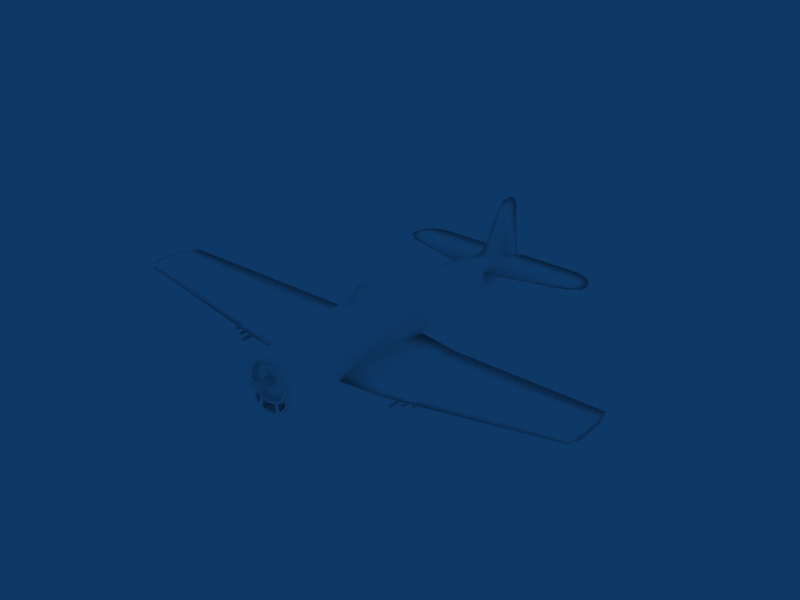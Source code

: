 # Source: F6F_Hellcat.blend  (saved by Blender 2.49.2; exported with 4.5.12 LTS)
import bpy
from mathutils import Matrix  # noqa: F401  (used for matrix-valued properties, if any)

bpy.ops.wm.read_factory_settings(use_empty=True)
scene = bpy.context.scene
scene.name = 'Scene'

# ---- collections
col_collection_1 = bpy.data.collections.new('Collection 1'); scene.collection.children.link(col_collection_1)

# ---- materials (node trees are filled in below, after node groups)
mat_fighter = bpy.data.materials.new('Fighter')
mat_fighter.alpha_threshold = 0.0
mat_fighter.diffuse_color = (1.0, 1.0, 1.0, 1.0)
mat_fighter.roughness = 0.5
mat_fighter.specular_intensity = 1.0
mat_fighter.line_color = (0.0, 0.0, 0.0, 1.0)

# ---- material node trees

# ---- world
world_world = bpy.data.worlds.new('World'); scene.world = world_world
world_world.color = (0.05656, 0.2208, 0.4)
world_world.use_sun_shadow = False
world_world.sun_shadow_jitter_overblur = 0.0
world_world.cycles.sampling_method = 'MANUAL'
world_world.cycles.sample_map_resolution = 256

# ---- meshes
me_fighter = bpy.data.meshes.new('Fighter')
me_fighter.from_pydata([(-57.04, -6.918, -40.71), (-20.67, -7.338, -38.82), (-57.01, 0.005066, -39.07), (-57.41, -5.139, -71.19), (-21.07, -10.88, -70.95), (-57.34, -8.568, -65.29), (-20.98, -14.55, -63.57), (-57.28, -11.37, -60.31), (-20.87, -16.79, -54.77), (-57.19, -13.71, -53.38), (-20.75, -14.6, -45.87), (-57.1, -11.93, -46.36), (-20.81, -15.69, -50.32), (-89.11, -4.629, -43.29), (-131.1, 0.005069, -44.97), (-131.1, -1.315, -46.3), (-57.46, 0.005211, -74.64), (-89.42, 0.005174, -67.83), (-89.32, -5.733, -59.96), (-89.23, -8.82, -52.67), (-89.16, -7.981, -47.35), (-20.64, 0.005068, -37.14), (22.36, 0.005079, -36.87), (0.7537, -14.85, -45.89), (-5.053, -11.47, -72.46), (-5.146, -6.362, -83.01), (-21.16, -6.381, -79.76), (-5.214, 0.005271, -85.89), (12.11, -11.88, -72.46), (11.92, 0.005283, -87.6), (21.87, -7.1, -77.05), (21.93, -12.31, -72.46), (11.99, -4.411, -84.28), (23.15, 0.005253, -79.48), (22.35, -7.997, -39.02), (52.6, -7.628, -39.57), (52.19, -11.75, -72.37), (22.01, -16.47, -65.55), (52.13, -6.772, -76.6), (52.11, 0.005257, -78.3), (52.62, 0.005091, -37.59), (75.55, 0.005104, -39.4), (52.51, -14.4, -46.9), (75.55, -13.4, -47.6), (52.4, -17.17, -55.68), (75.55, -15.98, -55.76), (52.27, -15.71, -65.63), (75.55, -14.62, -65.02), (75.55, -10.93, -71.29), (75.55, -6.3, -75.23), (75.55, 0.005257, -76.8), (75.55, -7.096, -40.58), (80.93, -6.316, -43.29), (80.93, -11.93, -49.13), (80.93, -13.29, -55.79), (80.93, -12.65, -63.74), (80.93, -10.43, -68.68), (80.93, -5.786, -72.34), (80.93, 0.005246, -73.79), (80.93, -10.86, -58.27), (80.93, -10.91, -63.29), (80.93, -8.772, -67.96), (80.93, -4.851, -70.94), (80.93, 0.005239, -72.08), (-89.09, 0.005066, -41.42), (-131.1, -2.11, -48.76), (-134.5, 0.005105, -54.11), (-131.2, -1.086, -51.8), (-132.2, 0.005095, -51.53), (-99.85, -2.532, -63.04), (-89.39, -3.092, -64.92), (-119.3, -2.75, -59.05), (-119.3, -1.411, -89.71), (-100.8, 0.005188, -72.06), (-111.1, 0.005257, -89.71), (-95.1, 0.005175, -68.38), (-114.0, -1.191, -89.71), (-100.6, -4.607, -59.96), (-130.6, 0.005252, -89.71), (-123.0, 0.005275, -94.81), (-127.6, 0.005268, -93.61), (-117.2, 0.005275, -94.47), (80.93, -7.078, -45.92), (80.93, -10.75, -49.74), (80.93, -11.91, -55.38), (80.93, -11.22, -56.08), (80.93, -8.78, -53.93), (80.93, -9.801, -53.12), (80.93, -4.802, -50.73), (80.93, -6.202, -50.22), (80.93, -4.815, -44.29), (80.93, 0.005117, -42.07), (80.93, -3.812, -49.22), (80.93, 0.005143, -48.42), (80.93, 0.005148, -49.72), (72.67, -10.75, -49.74), (70.69, -7.078, -45.92), (66.31, 0.005118, -43.36), (66.31, -4.815, -44.29), (73.95, -12.89, -55.38), (-89.3, -6.67, -58.23), (-100.5, -5.0, -56.51), (-107.1, -56.19, -57.44), (-111.8, -4.031, -56.51), (-111.8, -9.443, -56.51), (-111.8, -3.48, -59.96), (-111.8, -9.443, -59.96), (-111.8, -56.19, -59.61), (-107.1, -56.19, -59.61), (-102.5, -56.19, -58.52), (-119.3, -60.81, -58.52), (-111.8, -63.18, -58.52), (-107.6, -62.26, -58.52), (-111.8, -56.19, -57.44), (-126.8, -9.443, -58.23), (-126.4, -49.7, -58.23), (-123.5, -56.19, -58.52), (-119.3, -2.949, -53.14), (-119.3, -2.784, -58.23), (-21.71, 0.005252, -82.34), (0.6401, -17.45, -54.94), (30.2, -17.69, -56.45), (40.98, -17.15, -54.28), (12.47, -142.3, -64.28), (12.51, -146.0, -63.54), (0.9386, -142.3, -62.38), (30.33, -14.91, -46.18), (46.4, -15.95, -51.14), (41.07, -15.04, -47.72), (3.006, -42.43, -54.95), (-16.46, -41.02, -50.32), (39.61, -42.18, -54.12), (30.2, -42.62, -56.21), (39.69, -40.5, -47.88), (44.4, -41.23, -51.14), (3.119, -40.34, -45.89), (30.33, -40.39, -46.18), (30.21, -142.3, -64.68), (39.29, -52.2, -55.03), (34.11, -142.3, -63.82), (36.39, -142.3, -63.19), (34.17, -142.3, -61.94), (30.33, -142.3, -60.87), (12.58, -142.3, -61.04), (30.25, -146.7, -63.94), (43.65, -50.63, -52.26), (80.93, 0.005122, -43.36), (78.41, -4.802, -50.73), (78.41, -8.78, -53.93), (78.41, -10.86, -58.27), (78.41, -10.91, -63.29), (78.41, -8.772, -67.96), (78.41, -4.851, -70.94), (78.41, 0.005239, -72.08), (78.41, -1.922, -58.97), (78.41, -2.72, -60.9), (78.41, -1.922, -62.82), (92.26, -1.922, -58.97), (93.88, 0.005197, -60.9), (92.26, 0.005186, -58.17), (78.41, 0.005182, -58.17), (92.26, -2.72, -60.9), (92.26, -1.922, -62.82), (92.26, 0.005208, -63.62), (78.41, 0.005147, -49.72), (78.41, 0.005204, -63.62), (41.14, -57.08, -54.25), (41.42, -52.05, -53.72), (43.25, -55.69, -52.86), (40.86, -62.11, -54.78), (42.85, -60.74, -53.46), (45.26, -63.27, -53.77), (45.26, -62.11, -54.78), (45.26, -60.74, -53.46), (50.75, -53.16, -52.56), (50.75, -52.05, -53.72), (50.75, -50.63, -52.26), (47.48, -58.22, -53.16), (47.48, -57.08, -54.25), (47.48, -55.69, -52.86), (38.96, -62.21, -55.93), (42.65, -63.27, -53.77), (43.45, -53.16, -52.56), (43.05, -58.22, -53.16), (-20.67, 7.348, -38.82), (-57.04, 6.928, -40.71), (-57.34, 8.578, -65.29), (-21.07, 10.89, -70.95), (-57.41, 5.15, -71.19), (-57.28, 11.38, -60.31), (-20.98, 14.56, -63.57), (-57.19, 13.72, -53.38), (-20.87, 16.8, -54.77), (-20.81, 15.7, -50.32), (-57.1, 11.94, -46.36), (-20.75, 14.61, -45.87), (-131.1, 1.325, -46.3), (-89.11, 4.639, -43.29), (-89.32, 5.743, -59.96), (-89.23, 8.83, -52.67), (-89.16, 7.991, -47.35), (0.7537, 14.86, -45.89), (-5.053, 11.49, -72.46), (-21.16, 6.391, -79.76), (-5.146, 6.373, -83.01), (12.11, 11.89, -72.46), (21.93, 12.32, -72.46), (21.87, 7.11, -77.05), (11.99, 4.421, -84.28), (52.6, 7.638, -39.57), (22.35, 8.007, -39.02), (22.01, 16.48, -65.55), (52.19, 11.76, -72.37), (52.13, 6.783, -76.6), (75.55, 13.41, -47.6), (52.51, 14.41, -46.9), (75.55, 15.99, -55.76), (52.4, 17.19, -55.68), (75.55, 14.63, -65.02), (52.27, 15.72, -65.63), (75.55, 10.94, -71.29), (75.55, 6.31, -75.23), (80.93, 6.327, -43.29), (75.55, 7.106, -40.58), (80.93, 11.94, -49.13), (80.93, 13.3, -55.79), (80.93, 12.66, -63.74), (80.93, 10.44, -68.68), (80.93, 5.797, -72.34), (80.93, 10.92, -63.29), (80.93, 10.87, -58.27), (80.93, 8.782, -67.96), (80.93, 4.862, -70.94), (-131.1, 2.12, -48.76), (-131.2, 1.096, -51.8), (-89.39, 3.102, -64.92), (-99.85, 2.542, -63.04), (-119.3, 1.421, -89.71), (-119.3, 2.761, -59.05), (-114.0, 1.202, -89.71), (-100.6, 4.617, -59.96), (80.93, 10.76, -49.74), (80.93, 7.089, -45.92), (80.93, 11.92, -55.38), (80.93, 11.23, -56.08), (80.93, 9.812, -53.12), (80.93, 8.79, -53.93), (80.93, 6.212, -50.22), (80.93, 4.812, -50.73), (80.93, 4.826, -44.29), (80.93, 3.822, -49.22), (72.67, 10.76, -49.74), (70.69, 7.089, -45.92), (66.31, 4.826, -44.29), (73.95, 12.9, -55.38), (-89.3, 6.68, -58.23), (-107.1, 56.2, -57.44), (-100.5, 5.011, -56.51), (-111.8, 9.453, -56.51), (-111.8, 4.041, -56.51), (-111.8, 9.453, -59.96), (-111.8, 3.49, -59.96), (-107.1, 56.2, -59.61), (-111.8, 56.2, -59.61), (-102.5, 56.2, -58.52), (-111.8, 63.19, -58.52), (-119.3, 60.82, -58.52), (-107.6, 62.27, -58.52), (-111.8, 56.2, -57.44), (-126.8, 9.453, -58.23), (-126.4, 49.72, -58.23), (-123.5, 56.2, -58.52), (-119.3, 2.959, -53.14), (-119.3, 2.794, -58.23), (30.2, 17.7, -56.45), (0.6401, 17.46, -54.94), (40.98, 17.16, -54.28), (0.9385, 142.3, -62.37), (12.51, 146.0, -63.53), (12.47, 142.3, -64.28), (30.33, 14.92, -46.18), (46.4, 15.96, -51.14), (41.07, 15.05, -47.72), (-16.46, 41.03, -50.32), (3.006, 42.44, -54.94), (30.2, 42.63, -56.21), (39.61, 42.19, -54.12), (44.4, 41.24, -51.14), (39.69, 40.51, -47.88), (30.33, 40.4, -46.18), (3.119, 40.35, -45.89), (30.21, 142.3, -64.68), (36.39, 142.3, -63.19), (38.96, 62.22, -55.93), (34.11, 142.3, -63.82), (34.17, 142.3, -61.94), (30.33, 142.3, -60.87), (12.58, 142.3, -61.04), (30.25, 146.7, -63.94), (43.65, 50.65, -52.26), (39.29, 52.21, -55.03), (41.42, 52.06, -53.72), (78.41, 4.812, -50.73), (78.41, 8.79, -53.93), (78.41, 10.87, -58.27), (78.41, 10.92, -63.29), (78.41, 8.782, -67.96), (78.41, 4.862, -70.94), (78.41, 2.731, -60.9), (78.41, 1.933, -58.97), (78.41, 1.933, -62.82), (92.26, 1.933, -58.97), (92.26, 2.731, -60.9), (92.26, 1.933, -62.82), (39.13, 57.21, -55.48), (41.14, 57.09, -54.25), (40.86, 62.12, -54.77), (45.26, 60.76, -53.46), (45.26, 62.12, -54.77), (45.26, 63.28, -53.77), (50.75, 50.65, -52.26), (50.75, 52.06, -53.72), (50.75, 53.17, -52.56), (47.48, 55.7, -52.86), (47.48, 57.09, -54.25), (47.48, 58.23, -53.16), (42.65, 63.28, -53.77), (42.85, 60.76, -53.46), (43.45, 53.17, -52.56), (43.25, 55.7, -52.86), (43.05, 58.23, -53.16), (39.13, -57.2, -55.48)], [], [(249, 253, 250), (94, 248, 250), (250, 248, 249), (248, 222, 249), (249, 222, 91), (222, 41, 91), (91, 41, 52), (41, 51, 52), (51, 43, 52), (52, 43, 53), (53, 43, 54), (146, 249, 91), (54, 84, 53), (84, 83, 53), (83, 82, 53), (53, 82, 52), (82, 88, 52), (52, 88, 90), (90, 88, 92), (88, 94, 92), (92, 94, 93), (93, 94, 250), (82, 89, 88), (89, 87, 88), (248, 94, 302), (302, 94, 164), (164, 94, 147), (94, 88, 147), (147, 88, 86), (88, 87, 86), (86, 87, 59), (87, 85, 59), (59, 85, 54), (85, 84, 54), (147, 86, 148), (148, 86, 149), (86, 59, 149), (59, 60, 149), (149, 60, 150), (60, 151, 150), (153, 152, 62), (152, 151, 62), (62, 151, 61), (151, 60, 61), (61, 60, 55), (60, 59, 55), (55, 59, 54), (43, 45, 54), (45, 47, 54), (54, 47, 55), (47, 56, 55), (55, 56, 61), (56, 57, 61), (61, 57, 62), (57, 63, 62), (62, 63, 153), (63, 232, 153), (57, 58, 63), (58, 228, 63), (63, 228, 232), (228, 231, 232), (226, 231, 227), (231, 228, 227), (227, 228, 221), (228, 58, 221), (221, 58, 50), (50, 58, 49), (58, 57, 49), (57, 56, 49), (49, 56, 48), (56, 47, 48), (221, 220, 227), (220, 218, 227), (227, 218, 226), (218, 225, 226), (226, 225, 230), (225, 244, 230), (244, 245, 230), (230, 245, 246), (245, 248, 246), (246, 248, 302), (153, 232, 307), (307, 232, 306), (232, 231, 306), (306, 231, 229), (231, 226, 229), (226, 230, 229), (229, 230, 304), (230, 246, 304), (304, 246, 303), (246, 302, 303), (306, 229, 305), (229, 304, 305), (85, 99, 84), (185, 197, 2), (2, 197, 64), (196, 14, 197), (197, 14, 64), (14, 13, 64), (64, 13, 2), (13, 0, 2), (2, 0, 1), (0, 11, 1), (11, 0, 13), (22, 21, 1), (1, 21, 2), (21, 184, 2), (2, 184, 185), (184, 194, 185), (185, 194, 197), (194, 200, 197), (197, 200, 196), (196, 200, 233), (200, 199, 233), (194, 192, 191), (200, 194, 199), (194, 191, 199), (199, 191, 189), (191, 192, 189), (192, 190, 189), (189, 190, 187), (233, 199, 234), (199, 272, 234), (234, 272, 273), (273, 272, 259), (259, 272, 257), (272, 199, 257), (257, 199, 255), (199, 189, 255), (255, 189, 198), (189, 186, 198), (237, 234, 238), (238, 234, 273), (235, 236, 198), (239, 237, 236), (237, 238, 236), (238, 261, 236), (261, 240, 236), (236, 240, 198), (240, 255, 198), (79, 237, 81), (237, 239, 81), (81, 239, 74), (239, 236, 74), (74, 236, 73), (186, 188, 198), (198, 188, 235), (188, 17, 235), (235, 17, 236), (17, 75, 236), (236, 75, 73), (75, 69, 73), (73, 69, 74), (69, 76, 74), (74, 76, 81), (75, 17, 69), (69, 17, 70), (71, 69, 105), (105, 69, 77), (77, 69, 18), (69, 70, 18), (18, 70, 3), (70, 17, 3), (3, 17, 16), (17, 188, 16), (100, 77, 18), (3, 16, 26), (26, 4, 3), (4, 5, 3), (3, 5, 18), (5, 7, 18), (18, 7, 100), (7, 19, 100), (100, 19, 101), (19, 117, 101), (101, 117, 103), (103, 117, 118), (7, 5, 4), (117, 19, 67), (67, 19, 65), (19, 20, 65), (65, 20, 15), (117, 67, 118), (118, 67, 71), (67, 72, 71), (71, 72, 69), (72, 76, 69), (76, 72, 81), (81, 72, 79), (72, 80, 79), (79, 80, 237), (80, 78, 237), (237, 78, 234), (78, 66, 234), (234, 66, 68), (68, 66, 67), (66, 78, 67), (67, 78, 72), (78, 80, 72), (234, 68, 233), (233, 68, 196), (196, 68, 14), (14, 68, 15), (15, 68, 65), (68, 67, 65), (14, 15, 13), (15, 20, 13), (13, 20, 11), (20, 19, 11), (11, 19, 9), (19, 7, 9), (9, 7, 8), (8, 7, 6), (7, 4, 6), (4, 24, 6), (24, 28, 6), (6, 28, 37), (28, 31, 37), (9, 8, 11), (121, 37, 46), (46, 37, 36), (37, 31, 36), (36, 31, 30), (31, 28, 30), (30, 28, 32), (32, 28, 25), (28, 24, 25), (25, 24, 26), (24, 4, 26), (36, 30, 38), (29, 33, 32), (32, 33, 30), (33, 39, 30), (30, 39, 38), (39, 49, 38), (38, 49, 36), (49, 48, 36), (48, 47, 36), (36, 47, 46), (47, 44, 46), (221, 50, 39), (50, 49, 39), (46, 44, 121), (121, 44, 122), (122, 44, 127), (44, 42, 127), (127, 42, 128), (128, 42, 126), (42, 35, 126), (126, 35, 34), (35, 22, 34), (34, 22, 1), (214, 209, 223), (223, 209, 41), (209, 40, 41), (41, 40, 35), (35, 40, 22), (40, 209, 22), (209, 210, 22), (210, 184, 22), (22, 184, 21), (219, 217, 218), (218, 217, 216), (216, 217, 214), (217, 215, 214), (214, 215, 209), (215, 280, 209), (209, 280, 210), (280, 201, 210), (210, 201, 184), (201, 195, 184), (195, 201, 193), (184, 195, 194), (195, 193, 194), (194, 193, 192), (193, 275, 192), (192, 275, 190), (275, 274, 190), (190, 274, 211), (274, 219, 211), (211, 219, 212), (219, 218, 212), (213, 207, 212), (207, 206, 212), (212, 206, 211), (206, 205, 211), (211, 205, 190), (205, 202, 190), (190, 202, 187), (187, 202, 203), (203, 202, 204), (202, 205, 204), (204, 205, 208), (208, 205, 207), (205, 206, 207), (218, 220, 212), (220, 221, 212), (212, 221, 213), (221, 39, 213), (213, 39, 207), (39, 33, 207), (207, 33, 208), (33, 29, 208), (208, 29, 204), (29, 27, 204), (204, 27, 203), (27, 119, 203), (189, 187, 186), (186, 187, 188), (187, 203, 188), (188, 203, 16), (203, 119, 16), (16, 119, 26), (119, 27, 26), (26, 27, 25), (27, 29, 25), (25, 29, 32), (316, 327, 315), (315, 327, 330), (328, 301, 329), (301, 315, 329), (316, 315, 314), (314, 315, 300), (315, 301, 300), (300, 301, 286), (301, 299, 286), (299, 287, 286), (287, 281, 286), (281, 276, 286), (286, 276, 274), (286, 294, 300), (300, 294, 314), (294, 293, 314), (284, 285, 274), (274, 285, 286), (285, 291, 286), (286, 291, 294), (291, 298, 294), (298, 292, 294), (294, 292, 293), (292, 326, 293), (326, 316, 293), (293, 316, 314), (285, 284, 291), (284, 279, 291), (291, 279, 298), (298, 279, 278), (278, 279, 277), (279, 284, 277), (277, 284, 283), (283, 284, 193), (193, 284, 275), (275, 284, 274), (92, 98, 90), (52, 90, 91), (91, 90, 146), (90, 97, 146), (146, 97, 249), (249, 97, 253), (253, 97, 250), (250, 97, 93), (93, 97, 92), (92, 97, 98), (97, 90, 98), (331, 180, 139), (180, 331, 169), (331, 166, 169), (169, 166, 170), (166, 183, 170), (130, 129, 125), (129, 123, 125), (125, 123, 124), (124, 123, 144), (123, 137, 144), (137, 139, 144), (144, 139, 140), (139, 180, 140), (140, 180, 181), (181, 180, 169), (137, 123, 129), (166, 331, 138), (331, 139, 138), (138, 139, 131), (139, 137, 131), (131, 137, 132), (137, 129, 132), (132, 129, 121), (121, 129, 120), (120, 129, 12), (12, 129, 130), (182, 168, 167), (168, 166, 167), (166, 138, 167), (138, 131, 167), (167, 131, 145), (145, 131, 134), (134, 131, 127), (127, 131, 122), (122, 131, 121), (131, 132, 121), (256, 258, 257), (257, 258, 259), (258, 269, 259), (259, 269, 273), (269, 238, 273), (258, 256, 268), (269, 258, 270), (258, 268, 270), (270, 268, 271), (271, 268, 266), (266, 268, 265), (265, 268, 267), (268, 256, 267), (267, 256, 264), (264, 256, 255), (255, 256, 257), (280, 290, 201), (288, 289, 280), (280, 289, 290), (289, 296, 290), (290, 296, 297), (296, 289, 288), (201, 290, 193), (193, 290, 283), (283, 290, 277), (290, 297, 277), (277, 297, 278), (278, 297, 298), (297, 296, 298), (298, 296, 295), (296, 288, 295), (295, 288, 292), (292, 298, 295), (292, 288, 326), (326, 288, 327), (327, 288, 330), (330, 288, 329), (329, 288, 328), (328, 288, 299), (299, 288, 287), (287, 288, 281), (281, 288, 282), (282, 288, 280), (96, 95, 89), (89, 95, 87), (87, 95, 85), (95, 99, 85), (177, 168, 183), (177, 183, 178), (183, 166, 178), (166, 168, 178), (178, 168, 179), (168, 177, 179), (179, 177, 178), (254, 243, 251), (243, 241, 251), (241, 242, 251), (251, 242, 252), (247, 252, 242), (145, 175, 167), (167, 175, 182), (175, 174, 182), (182, 174, 145), (174, 176, 145), (145, 176, 175), (176, 174, 175), (173, 170, 171), (170, 181, 171), (171, 181, 172), (181, 169, 172), (169, 170, 172), (170, 173, 172), (172, 173, 171), (71, 105, 106), (105, 77, 106), (106, 77, 108), (77, 100, 108), (108, 107, 106), (100, 109, 108), (109, 112, 108), (108, 112, 107), (112, 111, 107), (111, 110, 107), (110, 116, 107), (116, 115, 107), (107, 115, 106), (115, 114, 106), (114, 71, 106), (264, 255, 262), (255, 240, 262), (262, 240, 260), (240, 261, 260), (263, 262, 260), (261, 238, 260), (238, 269, 260), (269, 270, 260), (260, 270, 263), (270, 271, 263), (271, 266, 263), (266, 265, 263), (265, 267, 263), (263, 267, 262), (267, 264, 262), (254, 251, 244), (244, 251, 245), (245, 251, 247), (251, 252, 247), (12, 23, 10), (126, 34, 23), (34, 1, 23), (23, 1, 10), (1, 11, 10), (10, 11, 12), (11, 8, 12), (12, 8, 120), (8, 6, 120), (120, 6, 121), (6, 37, 121), (280, 215, 282), (282, 215, 281), (215, 217, 281), (281, 217, 276), (276, 217, 274), (217, 219, 274), (99, 95, 84), (84, 95, 83), (83, 95, 82), (95, 96, 82), (82, 96, 89), (140, 181, 133), (181, 170, 133), (170, 183, 133), (183, 168, 133), (168, 182, 133), (182, 145, 133), (145, 134, 133), (134, 127, 133), (127, 128, 133), (128, 126, 133), (136, 142, 133), (133, 126, 136), (126, 135, 136), (136, 135, 142), (135, 143, 142), (23, 135, 126), (23, 12, 135), (12, 130, 135), (130, 125, 135), (135, 125, 143), (125, 124, 143), (124, 144, 143), (143, 144, 142), (144, 141, 142), (142, 141, 133), (141, 140, 133), (140, 141, 144), (47, 45, 44), (45, 43, 44), (44, 43, 42), (42, 43, 35), (43, 51, 35), (35, 51, 41), (307, 306, 310), (310, 306, 308), (306, 305, 308), (305, 304, 308), (308, 304, 309), (304, 303, 309), (303, 302, 309), (302, 164, 309), (309, 164, 160), (160, 164, 154), (164, 147, 154), (154, 147, 148), (148, 149, 154), (154, 149, 155), (149, 150, 155), (150, 151, 155), (155, 151, 156), (151, 152, 156), (152, 153, 156), (156, 153, 165), (165, 153, 310), (153, 307, 310), (319, 317, 318), (317, 327, 318), (327, 316, 318), (316, 326, 318), (318, 326, 319), (326, 327, 319), (319, 327, 317), (115, 116, 113), (116, 110, 113), (110, 111, 113), (111, 112, 113), (113, 112, 102), (112, 109, 102), (109, 100, 102), (100, 101, 102), (102, 101, 104), (101, 103, 104), (104, 103, 114), (103, 118, 114), (114, 118, 71), (102, 104, 113), (113, 104, 115), (104, 114, 115), (244, 225, 243), (225, 224, 243), (243, 224, 241), (241, 224, 242), (224, 222, 242), (222, 248, 242), (242, 248, 247), (248, 245, 247), (218, 216, 225), (216, 214, 225), (225, 214, 224), (224, 214, 222), (214, 223, 222), (222, 223, 41), (322, 320, 321), (320, 299, 321), (299, 301, 321), (301, 328, 321), (321, 328, 322), (328, 299, 322), (322, 299, 320), (161, 162, 158), (162, 163, 158), (163, 313, 158), (313, 312, 158), (312, 311, 158), (311, 159, 158), (159, 157, 158), (158, 157, 161), (325, 323, 324), (323, 329, 324), (329, 315, 324), (315, 330, 324), (324, 330, 325), (330, 329, 325), (325, 329, 323), (243, 254, 244), (165, 163, 156), (163, 162, 156), (156, 162, 155), (162, 161, 155), (155, 161, 154), (161, 157, 154), (154, 157, 160), (157, 159, 160), (159, 311, 160), (160, 311, 309), (311, 312, 309), (309, 312, 308), (312, 313, 308), (308, 313, 310), (313, 163, 310), (310, 163, 165)])
me_fighter.polygons.foreach_set('use_smooth', [True] * 660)
_uv = me_fighter.uv_layers.new(name='UVTex')
_uv.uv.foreach_set('vector', [0.635, 1.633, 0.6354, 1.607, 0.6294, 1.631, 0.6468, 1.633, 0.6269, 1.638, 0.6294, 1.631, 0.6294, 1.631, 0.6269, 1.638, 0.6238, 1.606, 0.6269, 1.638, 0.6207, 1.607, 0.6238, 1.606, 0.6238, 1.606, 0.6207, 1.607, 0.6468, 1.602, 0.6207, 1.607, 0.6468, 1.591, 0.6468, 1.602, 0.6468, 1.602, 0.6468, 1.591, 0.673, 1.607, 0.6468, 1.591, 0.6697, 1.598, 0.673, 1.607, 0.6697, 1.598, 0.6954, 1.617, 0.673, 1.607, 0.673, 1.607, 0.6954, 1.617, 0.692, 1.617, 0.692, 1.617, 0.6954, 1.617, 0.7056, 1.66, 0.6475, 1.601, 0.6238, 1.606, 0.6468, 1.602, 0.7056, 1.66, 0.7027, 1.653, 0.692, 1.617, 0.7027, 1.653, 0.6981, 1.631, 0.692, 1.617, 0.6981, 1.631, 0.6755, 1.61, 0.692, 1.617, 0.692, 1.617, 0.6755, 1.61, 0.673, 1.607, 0.6755, 1.61, 0.6667, 1.638, 0.673, 1.607, 0.673, 1.607, 0.6667, 1.638, 0.6706, 1.606, 0.6706, 1.606, 0.6667, 1.638, 0.6642, 1.631, 0.6667, 1.638, 0.6468, 1.633, 0.6642, 1.631, 0.6642, 1.631, 0.6468, 1.633, 0.6468, 1.628, 0.6468, 1.628, 0.6468, 1.633, 0.6294, 1.631, 0.6755, 1.61, 0.6702, 1.636, 0.6667, 1.638, 0.6702, 1.636, 0.6874, 1.647, 0.6667, 1.638, 0.6269, 1.638, 0.6468, 1.633, 0.6269, 1.638, 0.6269, 1.638, 0.6468, 1.633, 0.6468, 1.633, 0.6468, 1.633, 0.6468, 1.633, 0.6667, 1.638, 0.6468, 1.633, 0.6667, 1.638, 0.6667, 1.638, 0.6667, 1.638, 0.6667, 1.638, 0.6832, 1.651, 0.6667, 1.638, 0.6874, 1.647, 0.6832, 1.651, 0.6832, 1.651, 0.6874, 1.647, 0.6918, 1.669, 0.6874, 1.647, 0.6933, 1.66, 0.6918, 1.669, 0.6918, 1.669, 0.6933, 1.66, 0.7056, 1.66, 0.6933, 1.66, 0.7027, 1.653, 0.7056, 1.66, 0.6667, 1.638, 0.6832, 1.651, 0.6832, 1.651, 0.6832, 1.651, 0.6832, 1.651, 0.6918, 1.669, 0.6832, 1.651, 0.6918, 1.669, 0.6918, 1.669, 0.6918, 1.669, 0.692, 1.69, 0.6918, 1.669, 0.6918, 1.669, 0.692, 1.69, 0.692, 1.69, 0.692, 1.69, 0.6831, 1.709, 0.692, 1.69, 0.6468, 1.726, 0.6669, 1.721, 0.6669, 1.721, 0.6669, 1.721, 0.6831, 1.709, 0.6669, 1.721, 0.6669, 1.721, 0.6831, 1.709, 0.6831, 1.709, 0.6831, 1.709, 0.692, 1.69, 0.6831, 1.709, 0.6831, 1.709, 0.692, 1.69, 0.6992, 1.691, 0.692, 1.69, 0.6918, 1.669, 0.6992, 1.691, 0.6992, 1.691, 0.6918, 1.669, 0.7056, 1.66, 0.6954, 1.617, 0.7121, 1.661, 0.7056, 1.66, 0.7121, 1.661, 0.7065, 1.699, 0.7056, 1.66, 0.7056, 1.66, 0.7065, 1.699, 0.6992, 1.691, 0.7065, 1.699, 0.69, 1.712, 0.6992, 1.691, 0.6992, 1.691, 0.69, 1.712, 0.6831, 1.709, 0.69, 1.712, 0.6708, 1.727, 0.6831, 1.709, 0.6831, 1.709, 0.6708, 1.727, 0.6669, 1.721, 0.6708, 1.727, 0.6468, 1.726, 0.6669, 1.721, 0.6669, 1.721, 0.6468, 1.726, 0.6468, 1.726, 0.6468, 1.726, 0.6267, 1.721, 0.6468, 1.726, 0.6708, 1.727, 0.6468, 1.733, 0.6468, 1.726, 0.6468, 1.733, 0.6228, 1.727, 0.6468, 1.726, 0.6468, 1.726, 0.6228, 1.727, 0.6267, 1.721, 0.6228, 1.727, 0.6105, 1.709, 0.6267, 1.721, 0.5945, 1.691, 0.6105, 1.709, 0.6037, 1.712, 0.6105, 1.709, 0.6228, 1.727, 0.6037, 1.712, 0.6037, 1.712, 0.6228, 1.727, 0.6207, 1.739, 0.6228, 1.727, 0.6468, 1.733, 0.6207, 1.739, 0.6207, 1.739, 0.6468, 1.733, 0.6468, 1.745, 0.6468, 1.745, 0.6468, 1.733, 0.6729, 1.739, 0.6468, 1.733, 0.6708, 1.727, 0.6729, 1.739, 0.6708, 1.727, 0.69, 1.712, 0.6729, 1.739, 0.6729, 1.739, 0.69, 1.712, 0.6921, 1.723, 0.69, 1.712, 0.7065, 1.699, 0.6921, 1.723, 0.6207, 1.739, 0.6016, 1.723, 0.6037, 1.712, 0.6016, 1.723, 0.5855, 1.699, 0.6037, 1.712, 0.6037, 1.712, 0.5855, 1.699, 0.5945, 1.691, 0.5855, 1.699, 0.588, 1.66, 0.5945, 1.691, 0.5945, 1.691, 0.588, 1.66, 0.6019, 1.669, 0.588, 1.66, 0.6004, 1.66, 0.6019, 1.669, 0.6004, 1.66, 0.6062, 1.647, 0.6019, 1.669, 0.6019, 1.669, 0.6062, 1.647, 0.6105, 1.651, 0.6062, 1.647, 0.6269, 1.638, 0.6105, 1.651, 0.6105, 1.651, 0.6269, 1.638, 0.6269, 1.638, 0.6468, 1.726, 0.6267, 1.721, 0.6267, 1.721, 0.6267, 1.721, 0.6267, 1.721, 0.6105, 1.709, 0.6267, 1.721, 0.6105, 1.709, 0.6105, 1.709, 0.6105, 1.709, 0.6105, 1.709, 0.6017, 1.69, 0.6105, 1.709, 0.5945, 1.691, 0.6017, 1.69, 0.5945, 1.691, 0.6019, 1.669, 0.6017, 1.69, 0.6017, 1.69, 0.6019, 1.669, 0.6019, 1.669, 0.6019, 1.669, 0.6105, 1.651, 0.6019, 1.669, 0.6019, 1.669, 0.6105, 1.651, 0.6105, 1.651, 0.6105, 1.651, 0.6269, 1.638, 0.6105, 1.651, 0.6105, 1.709, 0.6017, 1.69, 0.6017, 1.69, 0.6017, 1.69, 0.6019, 1.669, 0.6017, 1.69, 0.6001, 1.657, 0.5994, 1.641, 0.5945, 1.655, 0.6511, 1.068, 0.7945, 1.083, 0.6522, 1.045, 0.6522, 1.045, 0.7945, 1.083, 0.7953, 1.066, 0.9823, 1.1, 0.9826, 1.093, 0.7945, 1.083, 0.7945, 1.083, 0.9826, 1.093, 0.7953, 1.066, 0.9826, 1.093, 0.7945, 1.083, 0.7953, 1.066, 0.7953, 1.066, 0.7945, 1.083, 0.6522, 1.045, 0.7945, 1.083, 0.6511, 1.068, 0.6522, 1.045, 0.6522, 1.045, 0.6511, 1.068, 0.4945, 1.056, 0.6511, 1.068, 0.6499, 1.096, 0.4945, 1.056, 0.6499, 1.096, 0.6511, 1.068, 0.7945, 1.083, 0.2978, 1.023, 0.491, 1.026, 0.4945, 1.056, 0.4945, 1.056, 0.491, 1.026, 0.6522, 1.045, 0.491, 1.026, 0.4945, 1.056, 0.6522, 1.045, 0.6522, 1.045, 0.4945, 1.056, 0.6511, 1.068, 0.4945, 1.056, 0.6499, 1.096, 0.6511, 1.068, 0.6511, 1.068, 0.6499, 1.096, 0.7945, 1.083, 0.6499, 1.096, 0.7937, 1.103, 0.7945, 1.083, 0.7945, 1.083, 0.7937, 1.103, 0.9823, 1.1, 0.9823, 1.1, 0.7937, 1.103, 0.9821, 1.112, 0.7937, 1.103, 0.7936, 1.129, 0.9821, 1.112, 0.6499, 1.096, 0.4918, 1.137, 0.6495, 1.131, 0.7937, 1.103, 0.6499, 1.096, 0.7936, 1.129, 0.6499, 1.096, 0.6495, 1.131, 0.7936, 1.129, 0.7936, 1.129, 0.6495, 1.131, 0.6502, 1.166, 0.6495, 1.131, 0.4918, 1.137, 0.6502, 1.166, 0.4918, 1.137, 0.4927, 1.178, 0.6502, 1.166, 0.6502, 1.166, 0.4927, 1.178, 0.4908, 1.225, 0.9821, 1.112, 0.7936, 1.129, 0.9825, 1.127, 0.7936, 1.129, 0.9289, 1.133, 0.9825, 1.127, 0.9825, 1.127, 0.9289, 1.133, 0.9287, 1.159, 0.9287, 1.159, 0.9289, 1.133, 0.8951, 1.15, 0.8951, 1.15, 0.9289, 1.133, 0.8447, 1.149, 0.9289, 1.133, 0.7936, 1.129, 0.8447, 1.149, 0.8447, 1.149, 0.7936, 1.129, 0.7942, 1.157, 0.7936, 1.129, 0.6502, 1.166, 0.7942, 1.157, 0.7942, 1.157, 0.6502, 1.166, 0.7944, 1.166, 0.6502, 1.166, 0.651, 1.191, 0.7944, 1.166, 0.9277, 1.315, 0.9825, 1.127, 0.9287, 1.163, 0.9287, 1.163, 0.9825, 1.127, 0.9287, 1.159, 0.7951, 1.191, 0.842, 1.182, 0.7944, 1.166, 0.9043, 1.315, 0.9277, 1.315, 0.842, 1.182, 0.9277, 1.315, 0.9287, 1.163, 0.842, 1.182, 0.9287, 1.163, 0.8951, 1.167, 0.842, 1.182, 0.8951, 1.167, 0.8448, 1.166, 0.842, 1.182, 0.842, 1.182, 0.8448, 1.166, 0.7944, 1.166, 0.8448, 1.166, 0.7942, 1.157, 0.7944, 1.166, 0.9445, 1.341, 0.9277, 1.315, 0.9187, 1.339, 0.9277, 1.315, 0.9043, 1.315, 0.9187, 1.339, 0.9187, 1.339, 0.9043, 1.315, 0.8916, 1.315, 0.9043, 1.315, 0.842, 1.182, 0.8916, 1.315, 0.8916, 1.315, 0.842, 1.182, 0.8464, 1.227, 0.651, 1.191, 0.6507, 1.229, 0.7944, 1.166, 0.7944, 1.166, 0.6507, 1.229, 0.7951, 1.191, 0.6507, 1.229, 0.796, 1.205, 0.7951, 1.191, 0.7951, 1.191, 0.796, 1.205, 0.842, 1.182, 0.796, 1.205, 0.8212, 1.208, 0.842, 1.182, 0.842, 1.182, 0.8212, 1.208, 0.8464, 1.227, 0.8212, 1.208, 0.842, 1.182, 0.8464, 1.227, 0.8464, 1.227, 0.842, 1.182, 0.8916, 1.315, 0.842, 1.182, 0.9043, 1.315, 0.8916, 1.315, 0.8916, 1.315, 0.9043, 1.315, 0.9187, 1.339, 0.8212, 1.208, 0.796, 1.205, 0.842, 1.182, 0.842, 1.182, 0.796, 1.205, 0.7951, 1.191, 0.9287, 1.163, 0.842, 1.182, 0.8951, 1.167, 0.8951, 1.167, 0.842, 1.182, 0.8448, 1.166, 0.8448, 1.166, 0.842, 1.182, 0.7944, 1.166, 0.842, 1.182, 0.7951, 1.191, 0.7944, 1.166, 0.7944, 1.166, 0.7951, 1.191, 0.6507, 1.229, 0.7951, 1.191, 0.796, 1.205, 0.6507, 1.229, 0.6507, 1.229, 0.796, 1.205, 0.652, 1.247, 0.796, 1.205, 0.6507, 1.229, 0.652, 1.247, 0.7942, 1.157, 0.8448, 1.166, 0.7944, 1.166, 0.6507, 1.229, 0.652, 1.247, 0.4888, 1.276, 0.4888, 1.276, 0.4908, 1.225, 0.6507, 1.229, 0.4908, 1.225, 0.651, 1.191, 0.6507, 1.229, 0.6507, 1.229, 0.651, 1.191, 0.7944, 1.166, 0.651, 1.191, 0.6502, 1.166, 0.7944, 1.166, 0.7944, 1.166, 0.6502, 1.166, 0.7942, 1.157, 0.6502, 1.166, 0.7936, 1.129, 0.7942, 1.157, 0.7942, 1.157, 0.7936, 1.129, 0.8447, 1.149, 0.7936, 1.129, 0.9289, 1.133, 0.8447, 1.149, 0.8447, 1.149, 0.9289, 1.133, 0.8951, 1.15, 0.8951, 1.15, 0.9289, 1.133, 0.9287, 1.159, 0.6502, 1.166, 0.651, 1.191, 0.4908, 1.225, 0.9289, 1.133, 0.7936, 1.129, 0.9825, 1.127, 0.9825, 1.127, 0.7936, 1.129, 0.9821, 1.112, 0.7936, 1.129, 0.7937, 1.103, 0.9821, 1.112, 0.9821, 1.112, 0.7937, 1.103, 0.9823, 1.1, 0.9289, 1.133, 0.9825, 1.127, 0.9287, 1.159, 0.9287, 1.159, 0.9825, 1.127, 0.9287, 1.163, 0.9825, 1.127, 0.9277, 1.315, 0.9287, 1.163, 0.9287, 1.163, 0.9277, 1.315, 0.842, 1.182, 0.9277, 1.315, 0.9043, 1.315, 0.842, 1.182, 0.9043, 1.315, 0.9277, 1.315, 0.9187, 1.339, 0.9187, 1.339, 0.9277, 1.315, 0.9445, 1.341, 0.9277, 1.315, 0.9649, 1.335, 0.9445, 1.341, 0.9445, 1.341, 0.9649, 1.335, 0.9277, 1.315, 0.9649, 1.335, 0.9784, 1.316, 0.9277, 1.315, 0.9277, 1.315, 0.9784, 1.316, 0.9825, 1.127, 0.9784, 1.316, 0.9974, 1.139, 0.9825, 1.127, 0.9825, 1.127, 0.9974, 1.139, 0.9875, 1.126, 0.9875, 1.126, 0.9974, 1.139, 0.9825, 1.127, 0.9974, 1.139, 0.9784, 1.316, 0.9825, 1.127, 0.9825, 1.127, 0.9784, 1.316, 0.9277, 1.315, 0.9784, 1.316, 0.9649, 1.335, 0.9277, 1.315, 0.9906, 1.123, 0.9875, 1.126, 0.9948, 1.109, 0.9948, 1.109, 0.9875, 1.126, 0.9911, 1.097, 0.9911, 1.097, 0.9875, 1.126, 0.9826, 1.093, 0.9826, 1.093, 0.9875, 1.126, 0.9911, 1.097, 0.9911, 1.097, 0.9875, 1.126, 0.9948, 1.109, 0.9875, 1.126, 0.9906, 1.123, 0.9948, 1.109, 0.9826, 1.093, 0.9823, 1.1, 0.7945, 1.083, 0.9823, 1.1, 0.7937, 1.103, 0.7945, 1.083, 0.7945, 1.083, 0.7937, 1.103, 0.6499, 1.096, 0.7937, 1.103, 0.7936, 1.129, 0.6499, 1.096, 0.6499, 1.096, 0.7936, 1.129, 0.6495, 1.131, 0.7936, 1.129, 0.6502, 1.166, 0.6495, 1.131, 0.6495, 1.131, 0.6502, 1.166, 0.4918, 1.137, 0.4918, 1.137, 0.6502, 1.166, 0.4927, 1.178, 0.6502, 1.166, 0.4908, 1.225, 0.4927, 1.178, 0.4908, 1.225, 0.4264, 1.237, 0.4927, 1.178, 0.4264, 1.237, 0.3493, 1.243, 0.4927, 1.178, 0.4927, 1.178, 0.3493, 1.243, 0.2985, 1.19, 0.3493, 1.243, 0.2965, 1.223, 0.2985, 1.19, 0.6495, 1.131, 0.4918, 1.137, 0.6499, 1.096, 0.2566, 1.143, 0.2985, 1.19, 0.1781, 1.187, 0.1781, 1.187, 0.2985, 1.19, 0.1781, 1.221, 0.2985, 1.19, 0.2965, 1.223, 0.1781, 1.221, 0.1781, 1.221, 0.2965, 1.223, 0.2979, 1.246, 0.2965, 1.223, 0.3493, 1.243, 0.2979, 1.246, 0.2979, 1.246, 0.3493, 1.243, 0.3529, 1.296, 0.3529, 1.296, 0.3493, 1.243, 0.4283, 1.297, 0.3493, 1.243, 0.4264, 1.237, 0.4283, 1.297, 0.4283, 1.297, 0.4264, 1.237, 0.4888, 1.276, 0.4264, 1.237, 0.4908, 1.225, 0.4888, 1.276, 0.1781, 1.221, 0.2979, 1.246, 0.1781, 1.243, 0.3524, 1.319, 0.2938, 1.259, 0.3529, 1.296, 0.3529, 1.296, 0.2938, 1.259, 0.2979, 1.246, 0.2938, 1.259, 0.1781, 1.252, 0.2979, 1.246, 0.2979, 1.246, 0.1781, 1.252, 0.1781, 1.243, 0.1781, 1.252, 0.07171, 1.234, 0.1781, 1.243, 0.1781, 1.243, 0.07171, 1.234, 0.1781, 1.221, 0.07171, 1.234, 0.07171, 1.214, 0.1781, 1.221, 0.07171, 1.214, 0.07171, 1.183, 0.1781, 1.221, 0.1781, 1.221, 0.07171, 1.183, 0.1781, 1.187, 0.07171, 1.183, 0.1781, 1.138, 0.1781, 1.187, 0.07171, 1.234, 0.07171, 1.243, 0.1781, 1.252, 0.07171, 1.243, 0.07171, 1.234, 0.1781, 1.252, 0.1781, 1.187, 0.1781, 1.138, 0.2566, 1.143, 0.2566, 1.143, 0.1781, 1.138, 0.2112, 1.131, 0.2112, 1.131, 0.1781, 1.138, 0.1875, 1.115, 0.1781, 1.138, 0.1781, 1.094, 0.1875, 1.115, 0.1875, 1.115, 0.1781, 1.094, 0.2116, 1.098, 0.2116, 1.098, 0.1781, 1.094, 0.2596, 1.091, 0.1781, 1.094, 0.1781, 1.058, 0.2596, 1.091, 0.2596, 1.091, 0.1781, 1.058, 0.2956, 1.057, 0.1781, 1.058, 0.2978, 1.023, 0.2956, 1.057, 0.2956, 1.057, 0.2978, 1.023, 0.4945, 1.056, 0.07171, 1.096, 0.1781, 1.058, 0.07171, 1.062, 0.07171, 1.062, 0.1781, 1.058, 0.07171, 1.033, 0.1781, 1.058, 0.1783, 1.026, 0.07171, 1.033, 0.07171, 1.033, 0.1783, 1.026, 0.1781, 1.058, 0.1781, 1.058, 0.1783, 1.026, 0.2978, 1.023, 0.1783, 1.026, 0.1781, 1.058, 0.2978, 1.023, 0.1781, 1.058, 0.2956, 1.057, 0.2978, 1.023, 0.2956, 1.057, 0.4945, 1.056, 0.2978, 1.023, 0.2978, 1.023, 0.4945, 1.056, 0.491, 1.026, 0.1781, 1.187, 0.1781, 1.138, 0.07171, 1.183, 0.07171, 1.183, 0.1781, 1.138, 0.07171, 1.136, 0.07171, 1.136, 0.1781, 1.138, 0.07171, 1.096, 0.1781, 1.138, 0.1781, 1.094, 0.07171, 1.096, 0.07171, 1.096, 0.1781, 1.094, 0.1781, 1.058, 0.1781, 1.094, 0.2596, 1.091, 0.1781, 1.058, 0.1781, 1.058, 0.2596, 1.091, 0.2956, 1.057, 0.2596, 1.091, 0.3987, 1.093, 0.2956, 1.057, 0.2956, 1.057, 0.3987, 1.093, 0.4945, 1.056, 0.3987, 1.093, 0.4928, 1.091, 0.4945, 1.056, 0.4928, 1.091, 0.3987, 1.093, 0.4926, 1.113, 0.4945, 1.056, 0.4928, 1.091, 0.6499, 1.096, 0.4928, 1.091, 0.4926, 1.113, 0.6499, 1.096, 0.6499, 1.096, 0.4926, 1.113, 0.4918, 1.137, 0.4926, 1.113, 0.3951, 1.14, 0.4918, 1.137, 0.4918, 1.137, 0.3951, 1.14, 0.4927, 1.178, 0.3951, 1.14, 0.2566, 1.143, 0.4927, 1.178, 0.4927, 1.178, 0.2566, 1.143, 0.2985, 1.19, 0.2566, 1.143, 0.1781, 1.187, 0.2985, 1.19, 0.2985, 1.19, 0.1781, 1.187, 0.1781, 1.221, 0.1781, 1.187, 0.07171, 1.183, 0.1781, 1.221, 0.1781, 1.243, 0.2979, 1.246, 0.1781, 1.221, 0.2979, 1.246, 0.2965, 1.223, 0.1781, 1.221, 0.1781, 1.221, 0.2965, 1.223, 0.2985, 1.19, 0.2965, 1.223, 0.3493, 1.243, 0.2985, 1.19, 0.2985, 1.19, 0.3493, 1.243, 0.4927, 1.178, 0.3493, 1.243, 0.4264, 1.237, 0.4927, 1.178, 0.4927, 1.178, 0.4264, 1.237, 0.4908, 1.225, 0.4908, 1.225, 0.4264, 1.237, 0.4888, 1.276, 0.4888, 1.276, 0.4264, 1.237, 0.4283, 1.297, 0.4264, 1.237, 0.3493, 1.243, 0.4283, 1.297, 0.4283, 1.297, 0.3493, 1.243, 0.3529, 1.296, 0.3529, 1.296, 0.3493, 1.243, 0.2979, 1.246, 0.3493, 1.243, 0.2965, 1.223, 0.2979, 1.246, 0.07171, 1.183, 0.07171, 1.214, 0.1781, 1.221, 0.07171, 1.214, 0.07171, 1.234, 0.1781, 1.221, 0.1781, 1.221, 0.07171, 1.234, 0.1781, 1.243, 0.07171, 1.234, 0.1781, 1.252, 0.1781, 1.243, 0.1781, 1.243, 0.1781, 1.252, 0.2979, 1.246, 0.1781, 1.252, 0.2938, 1.259, 0.2979, 1.246, 0.2979, 1.246, 0.2938, 1.259, 0.3529, 1.296, 0.2938, 1.259, 0.3524, 1.319, 0.3529, 1.296, 0.3529, 1.296, 0.3524, 1.319, 0.4283, 1.297, 0.3524, 1.319, 0.4282, 1.314, 0.4283, 1.297, 0.4283, 1.297, 0.4282, 1.314, 0.4888, 1.276, 0.4282, 1.314, 0.4888, 1.294, 0.4888, 1.276, 0.6502, 1.166, 0.4908, 1.225, 0.651, 1.191, 0.651, 1.191, 0.4908, 1.225, 0.6507, 1.229, 0.4908, 1.225, 0.4888, 1.276, 0.6507, 1.229, 0.6507, 1.229, 0.4888, 1.276, 0.652, 1.247, 0.4888, 1.276, 0.4888, 1.294, 0.652, 1.247, 0.652, 1.247, 0.4888, 1.294, 0.4888, 1.276, 0.4888, 1.294, 0.4282, 1.314, 0.4888, 1.276, 0.4888, 1.276, 0.4282, 1.314, 0.4283, 1.297, 0.4282, 1.314, 0.3524, 1.319, 0.4283, 1.297, 0.4283, 1.297, 0.3524, 1.319, 0.3529, 1.296, 0.2102, 1.581, 0.2042, 1.572, 0.1892, 1.58, 0.1892, 1.58, 0.2042, 1.572, 0.1937, 1.571, 0.1725, 1.57, 0.1681, 1.579, 0.1831, 1.571, 0.1681, 1.579, 0.1892, 1.58, 0.1831, 1.571, 0.2102, 1.581, 0.1892, 1.58, 0.19, 1.589, 0.19, 1.589, 0.1892, 1.58, 0.169, 1.588, 0.1892, 1.58, 0.1681, 1.579, 0.169, 1.588, 0.169, 1.588, 0.1681, 1.579, 0.1272, 1.586, 0.1681, 1.579, 0.1619, 1.569, 0.1272, 1.586, 0.1619, 1.569, 0.1225, 1.566, 0.1272, 1.586, 0.1225, 1.566, 0.01739, 1.557, 0.1272, 1.586, 0.01739, 1.557, 0.02309, 1.58, 0.1272, 1.586, 0.1272, 1.586, 0.02309, 1.58, 0.02587, 1.628, 0.1272, 1.586, 0.5459, 1.61, 0.169, 1.588, 0.169, 1.588, 0.5459, 1.61, 0.19, 1.589, 0.5459, 1.61, 0.2109, 1.589, 0.19, 1.589, 0.1285, 1.748, 0.1295, 1.628, 0.02587, 1.628, 0.02587, 1.628, 0.1295, 1.628, 0.1272, 1.586, 0.1295, 1.628, 0.5461, 1.627, 0.1272, 1.586, 0.1272, 1.586, 0.5461, 1.627, 0.5459, 1.61, 0.5461, 1.627, 0.5641, 1.627, 0.5459, 1.61, 0.5641, 1.627, 0.5457, 1.6, 0.5459, 1.61, 0.5459, 1.61, 0.5457, 1.6, 0.2109, 1.589, 0.5457, 1.6, 0.2148, 1.573, 0.2109, 1.589, 0.2148, 1.573, 0.2102, 1.581, 0.2109, 1.589, 0.2109, 1.589, 0.2102, 1.581, 0.19, 1.589, 0.1295, 1.628, 0.1285, 1.748, 0.5461, 1.627, 0.1285, 1.748, 0.5461, 1.705, 0.5461, 1.627, 0.5461, 1.627, 0.5461, 1.705, 0.5641, 1.627, 0.5641, 1.627, 0.5461, 1.705, 0.5611, 1.705, 0.5611, 1.705, 0.5461, 1.705, 0.5457, 1.756, 0.5461, 1.705, 0.1285, 1.748, 0.5457, 1.756, 0.5457, 1.756, 0.1285, 1.748, 0.1217, 1.834, 0.1217, 1.834, 0.1285, 1.748, 0.01639, 1.853, 0.01639, 1.853, 0.1285, 1.748, 0.02465, 1.758, 0.02465, 1.758, 0.1285, 1.748, 0.02587, 1.628, 0.6642, 1.631, 0.6583, 1.607, 0.661, 1.633, 0.673, 1.607, 0.6706, 1.606, 0.6468, 1.602, 0.6468, 1.602, 0.6706, 1.606, 0.6475, 1.601, 0.6706, 1.606, 0.6477, 1.617, 0.6475, 1.601, 0.6475, 1.601, 0.6477, 1.617, 0.6291, 1.606, 0.6291, 1.606, 0.6477, 1.617, 0.6315, 1.62, 0.6315, 1.62, 0.6477, 1.617, 0.6347, 1.633, 0.6347, 1.633, 0.6477, 1.617, 0.6468, 1.628, 0.6468, 1.628, 0.6477, 1.617, 0.6642, 1.631, 0.6642, 1.631, 0.6477, 1.617, 0.6639, 1.62, 0.6477, 1.617, 0.6706, 1.606, 0.6639, 1.62, 0.8125, 1.968, 0.7916, 1.967, 0.4566, 1.946, 0.7916, 1.967, 0.8125, 1.968, 0.7923, 1.975, 0.8125, 1.968, 0.8133, 1.977, 0.7923, 1.975, 0.7923, 1.975, 0.8133, 1.977, 0.7983, 1.984, 0.8133, 1.977, 0.8089, 1.985, 0.7983, 1.984, 0.8808, 1.722, 0.874, 1.809, 0.4568, 1.8, 0.874, 1.809, 0.4564, 1.851, 0.4568, 1.8, 0.4568, 1.8, 0.4564, 1.851, 0.4414, 1.851, 0.4414, 1.851, 0.4564, 1.851, 0.4384, 1.929, 0.4564, 1.851, 0.4564, 1.929, 0.4384, 1.929, 0.4564, 1.929, 0.4566, 1.946, 0.4384, 1.929, 0.4384, 1.929, 0.4566, 1.946, 0.4568, 1.956, 0.4566, 1.946, 0.7916, 1.967, 0.4568, 1.956, 0.4568, 1.956, 0.7916, 1.967, 0.7877, 1.983, 0.7877, 1.983, 0.7916, 1.967, 0.7923, 1.975, 0.4564, 1.929, 0.4564, 1.851, 0.874, 1.809, 0.8133, 1.977, 0.8125, 1.968, 0.8335, 1.968, 0.8125, 1.968, 0.4566, 1.946, 0.8335, 1.968, 0.8335, 1.968, 0.4566, 1.946, 0.8753, 1.97, 0.4566, 1.946, 0.4564, 1.929, 0.8753, 1.97, 0.8753, 1.97, 0.4564, 1.929, 0.873, 1.928, 0.4564, 1.929, 0.874, 1.809, 0.873, 1.928, 0.873, 1.928, 0.874, 1.809, 0.9766, 1.928, 0.9766, 1.928, 0.874, 1.809, 0.9779, 1.798, 0.9779, 1.798, 0.874, 1.809, 0.9861, 1.703, 0.9861, 1.703, 0.874, 1.809, 0.8808, 1.722, 0.83, 1.987, 0.8194, 1.986, 0.8344, 1.978, 0.8194, 1.986, 0.8133, 1.977, 0.8344, 1.978, 0.8133, 1.977, 0.8335, 1.968, 0.8344, 1.978, 0.8335, 1.968, 0.8753, 1.97, 0.8344, 1.978, 0.8344, 1.978, 0.8753, 1.97, 0.8406, 1.987, 0.8406, 1.987, 0.8753, 1.97, 0.88, 1.991, 0.88, 1.991, 0.8753, 1.97, 0.9851, 2.0, 0.9851, 2.0, 0.8753, 1.97, 0.9794, 1.976, 0.9794, 1.976, 0.8753, 1.97, 0.9766, 1.928, 0.8753, 1.97, 0.873, 1.928, 0.9766, 1.928, 0.2116, 1.891, 0.3977, 1.91, 0.4154, 1.866, 0.4154, 1.866, 0.3977, 1.91, 0.4192, 1.91, 0.3977, 1.91, 0.3975, 1.97, 0.4192, 1.91, 0.4192, 1.91, 0.3975, 1.97, 0.4199, 1.938, 0.3975, 1.97, 0.4199, 1.938, 0.4199, 1.938, 0.3977, 1.91, 0.2116, 1.891, 0.2116, 1.91, 0.3975, 1.97, 0.3977, 1.91, 0.2374, 1.968, 0.3977, 1.91, 0.2116, 1.91, 0.2374, 1.968, 0.2374, 1.968, 0.2116, 1.91, 0.2115, 1.957, 0.2115, 1.957, 0.2116, 1.91, 0.1932, 1.94, 0.1932, 1.94, 0.2116, 1.91, 0.1837, 1.91, 0.1837, 1.91, 0.2116, 1.91, 0.1874, 1.894, 0.2116, 1.91, 0.2116, 1.891, 0.1874, 1.894, 0.1874, 1.894, 0.2116, 1.891, 0.2115, 1.873, 0.2115, 1.873, 0.2116, 1.891, 0.4091, 1.813, 0.4091, 1.813, 0.2116, 1.891, 0.4154, 1.866, 0.4872, 1.512, 0.3992, 1.406, 0.4905, 1.397, 0.398, 1.547, 0.3991, 1.511, 0.4872, 1.512, 0.4872, 1.512, 0.3991, 1.511, 0.3992, 1.406, 0.3991, 1.511, 0.02703, 1.512, 0.3992, 1.406, 0.3992, 1.406, 0.02703, 1.512, 0.02683, 1.444, 0.02703, 1.512, 0.3991, 1.511, 0.398, 1.547, 0.4905, 1.397, 0.3992, 1.406, 0.4853, 1.315, 0.4853, 1.315, 0.3992, 1.406, 0.3946, 1.331, 0.3946, 1.331, 0.3992, 1.406, 0.02614, 1.399, 0.3992, 1.406, 0.02683, 1.444, 0.02614, 1.399, 0.02614, 1.399, 0.02683, 1.444, 0.01259, 1.444, 0.01259, 1.444, 0.02683, 1.444, 0.009962, 1.512, 0.02683, 1.444, 0.02703, 1.512, 0.009962, 1.512, 0.009962, 1.512, 0.02703, 1.512, 0.02657, 1.527, 0.02703, 1.512, 0.398, 1.547, 0.02657, 1.527, 0.02657, 1.527, 0.398, 1.547, 0.02602, 1.535, 0.02602, 1.535, 0.009962, 1.512, 0.02657, 1.527, 0.02602, 1.535, 0.398, 1.547, 0.3137, 1.559, 0.3137, 1.559, 0.398, 1.547, 0.3229, 1.56, 0.3229, 1.56, 0.398, 1.547, 0.3321, 1.56, 0.3321, 1.56, 0.398, 1.547, 0.3413, 1.561, 0.3413, 1.561, 0.398, 1.547, 0.3505, 1.562, 0.3505, 1.562, 0.398, 1.547, 0.3597, 1.563, 0.3597, 1.563, 0.398, 1.547, 0.3939, 1.565, 0.3939, 1.565, 0.398, 1.547, 0.4845, 1.573, 0.4845, 1.573, 0.398, 1.547, 0.4861, 1.553, 0.4861, 1.553, 0.398, 1.547, 0.4872, 1.512, 0.6944, 1.641, 0.6933, 1.632, 0.6813, 1.647, 0.6813, 1.647, 0.6933, 1.632, 0.6731, 1.639, 0.6731, 1.639, 0.6933, 1.632, 0.6675, 1.632, 0.6933, 1.632, 0.6796, 1.621, 0.6675, 1.632, 0.07078, 1.341, 0.09702, 1.346, 0.09896, 1.341, 0.07078, 1.341, 0.09896, 1.341, 0.07518, 1.343, 0.09896, 1.341, 0.1155, 1.343, 0.07518, 1.343, 0.1155, 1.343, 0.09702, 1.346, 0.07518, 1.343, 0.07518, 1.343, 0.09702, 1.346, 0.07011, 1.346, 0.09702, 1.346, 0.07078, 1.341, 0.07011, 1.346, 0.07011, 1.346, 0.07078, 1.341, 0.07518, 1.343, 0.6058, 1.641, 0.5951, 1.632, 0.6138, 1.628, 0.5951, 1.632, 0.5987, 1.621, 0.6138, 1.628, 0.5987, 1.621, 0.6067, 1.615, 0.6138, 1.628, 0.6138, 1.628, 0.6067, 1.615, 0.6193, 1.627, 0.613, 1.605, 0.6193, 1.627, 0.601, 1.615, 0.1149, 1.346, 0.07504, 1.343, 0.1344, 1.343, 0.1344, 1.343, 0.07504, 1.343, 0.1167, 1.341, 0.07504, 1.343, 0.0703, 1.341, 0.1167, 1.341, 0.1167, 1.341, 0.0703, 1.341, 0.1149, 1.346, 0.0703, 1.341, 0.06975, 1.346, 0.1149, 1.346, 0.1149, 1.346, 0.06975, 1.346, 0.07504, 1.343, 0.06975, 1.346, 0.0703, 1.341, 0.07504, 1.343, 0.07011, 1.346, 0.08541, 1.346, 0.07056, 1.341, 0.08541, 1.346, 0.08713, 1.341, 0.07056, 1.341, 0.07056, 1.341, 0.08713, 1.341, 0.07477, 1.343, 0.08713, 1.341, 0.1028, 1.343, 0.07477, 1.343, 0.1028, 1.343, 0.08541, 1.346, 0.07477, 1.343, 0.08541, 1.346, 0.07011, 1.346, 0.07477, 1.343, 0.07477, 1.343, 0.07011, 1.346, 0.07056, 1.341, 0.727, 1.603, 0.73, 1.634, 0.7552, 1.634, 0.73, 1.634, 0.7348, 1.681, 0.7552, 1.634, 0.7552, 1.634, 0.7348, 1.681, 0.9525, 1.654, 0.7348, 1.681, 0.7436, 1.727, 0.9525, 1.654, 0.9525, 1.654, 0.9525, 1.634, 0.7552, 1.634, 0.7436, 1.727, 0.9526, 1.673, 0.9525, 1.654, 0.9526, 1.673, 0.9782, 1.652, 0.9525, 1.654, 0.9525, 1.654, 0.9782, 1.652, 0.9525, 1.634, 0.9782, 1.652, 0.9821, 1.634, 0.9525, 1.634, 0.9821, 1.634, 0.9721, 1.603, 0.9525, 1.634, 0.9721, 1.603, 0.9526, 1.586, 0.9525, 1.634, 0.9526, 1.586, 0.9252, 1.574, 0.9525, 1.634, 0.9525, 1.634, 0.9252, 1.574, 0.7552, 1.634, 0.9252, 1.574, 0.7553, 1.572, 0.7552, 1.634, 0.7553, 1.572, 0.727, 1.603, 0.7552, 1.634, 0.9526, 1.673, 0.7436, 1.727, 0.9525, 1.654, 0.7436, 1.727, 0.7348, 1.681, 0.9525, 1.654, 0.9525, 1.654, 0.7348, 1.681, 0.7552, 1.634, 0.7348, 1.681, 0.73, 1.634, 0.7552, 1.634, 0.9525, 1.634, 0.9525, 1.654, 0.7552, 1.634, 0.73, 1.634, 0.727, 1.603, 0.7552, 1.634, 0.727, 1.603, 0.7553, 1.572, 0.7552, 1.634, 0.7553, 1.572, 0.9252, 1.574, 0.7552, 1.634, 0.7552, 1.634, 0.9252, 1.574, 0.9525, 1.634, 0.9252, 1.574, 0.9526, 1.586, 0.9525, 1.634, 0.9526, 1.586, 0.9721, 1.603, 0.9525, 1.634, 0.9721, 1.603, 0.9821, 1.634, 0.9525, 1.634, 0.9821, 1.634, 0.9782, 1.652, 0.9525, 1.634, 0.9525, 1.634, 0.9782, 1.652, 0.9525, 1.654, 0.9782, 1.652, 0.9526, 1.673, 0.9525, 1.654, 0.6145, 1.621, 0.6016, 1.633, 0.6279, 1.633, 0.6279, 1.633, 0.6016, 1.633, 0.6249, 1.638, 0.6249, 1.638, 0.6016, 1.633, 0.6139, 1.648, 0.6016, 1.633, 0.5989, 1.642, 0.6139, 1.648, 0.4926, 1.113, 0.3987, 1.093, 0.4928, 1.091, 0.2596, 1.091, 0.2956, 1.057, 0.3987, 1.093, 0.2956, 1.057, 0.4945, 1.056, 0.3987, 1.093, 0.3987, 1.093, 0.4945, 1.056, 0.4928, 1.091, 0.4945, 1.056, 0.6499, 1.096, 0.4928, 1.091, 0.4928, 1.091, 0.6499, 1.096, 0.4926, 1.113, 0.6499, 1.096, 0.4918, 1.137, 0.4926, 1.113, 0.4926, 1.113, 0.4918, 1.137, 0.3951, 1.14, 0.4918, 1.137, 0.4927, 1.178, 0.3951, 1.14, 0.3951, 1.14, 0.4927, 1.178, 0.2566, 1.143, 0.4927, 1.178, 0.2985, 1.19, 0.2566, 1.143, 0.2596, 1.091, 0.1781, 1.094, 0.2116, 1.098, 0.2116, 1.098, 0.1781, 1.094, 0.1875, 1.115, 0.1781, 1.094, 0.1781, 1.138, 0.1875, 1.115, 0.1875, 1.115, 0.1781, 1.138, 0.2112, 1.131, 0.2112, 1.131, 0.1781, 1.138, 0.2566, 1.143, 0.1781, 1.138, 0.1781, 1.187, 0.2566, 1.143, 0.6906, 1.64, 0.6817, 1.627, 0.6961, 1.63, 0.6961, 1.63, 0.6817, 1.627, 0.6919, 1.619, 0.6919, 1.619, 0.6817, 1.627, 0.6841, 1.614, 0.6817, 1.627, 0.6745, 1.626, 0.6841, 1.614, 0.6902, 1.616, 0.6745, 1.626, 0.6825, 1.605, 0.9764, 1.535, 0.6887, 1.559, 0.6045, 1.547, 0.6887, 1.559, 0.6795, 1.559, 0.6045, 1.547, 0.6795, 1.559, 0.6703, 1.56, 0.6045, 1.547, 0.6703, 1.56, 0.6611, 1.561, 0.6045, 1.547, 0.6611, 1.561, 0.6519, 1.562, 0.6045, 1.547, 0.6519, 1.562, 0.6427, 1.562, 0.6045, 1.547, 0.6427, 1.562, 0.6085, 1.565, 0.6045, 1.547, 0.6085, 1.565, 0.5179, 1.573, 0.6045, 1.547, 0.5179, 1.573, 0.5131, 1.552, 0.6045, 1.547, 0.5131, 1.552, 0.512, 1.511, 0.6045, 1.547, 0.6034, 1.511, 0.9754, 1.512, 0.6045, 1.547, 0.6045, 1.547, 0.512, 1.511, 0.6034, 1.511, 0.512, 1.511, 0.6033, 1.406, 0.6034, 1.511, 0.6034, 1.511, 0.6033, 1.406, 0.9754, 1.512, 0.6033, 1.406, 0.9756, 1.443, 0.9754, 1.512, 0.5119, 1.397, 0.6033, 1.406, 0.512, 1.511, 0.5119, 1.397, 0.5171, 1.315, 0.6033, 1.406, 0.5171, 1.315, 0.6078, 1.331, 0.6033, 1.406, 0.6078, 1.331, 0.9763, 1.399, 0.6033, 1.406, 0.6033, 1.406, 0.9763, 1.399, 0.9756, 1.443, 0.9763, 1.399, 0.9898, 1.443, 0.9756, 1.443, 0.9898, 1.443, 0.9925, 1.512, 0.9756, 1.443, 0.9756, 1.443, 0.9925, 1.512, 0.9754, 1.512, 0.9925, 1.512, 0.9758, 1.527, 0.9754, 1.512, 0.9754, 1.512, 0.9758, 1.527, 0.6045, 1.547, 0.9758, 1.527, 0.9764, 1.535, 0.6045, 1.547, 0.9764, 1.535, 0.9758, 1.527, 0.9925, 1.512, 0.07171, 1.183, 0.07171, 1.136, 0.1781, 1.138, 0.07171, 1.136, 0.07171, 1.096, 0.1781, 1.138, 0.1781, 1.138, 0.07171, 1.096, 0.1781, 1.094, 0.1781, 1.094, 0.07171, 1.096, 0.1781, 1.058, 0.07171, 1.096, 0.07171, 1.062, 0.1781, 1.058, 0.1781, 1.058, 0.07171, 1.062, 0.07171, 1.033, 0.1347, 1.947, 0.1214, 1.966, 0.09652, 1.935, 0.09652, 1.935, 0.1214, 1.966, 0.08768, 1.939, 0.1214, 1.966, 0.1, 1.977, 0.08768, 1.939, 0.1, 1.977, 0.07667, 1.977, 0.08768, 1.939, 0.08768, 1.939, 0.07667, 1.977, 0.0786, 1.936, 0.07667, 1.977, 0.05619, 1.968, 0.0786, 1.936, 0.05619, 1.968, 0.04073, 1.95, 0.0786, 1.936, 0.04073, 1.95, 0.0353, 1.928, 0.0786, 1.936, 0.0786, 1.936, 0.0353, 1.928, 0.0746, 1.927, 0.0746, 1.927, 0.0353, 1.928, 0.07803, 1.918, 0.0353, 1.928, 0.03929, 1.905, 0.07803, 1.918, 0.07803, 1.918, 0.03929, 1.905, 0.05356, 1.886, 0.05356, 1.886, 0.07343, 1.876, 0.07803, 1.918, 0.07803, 1.918, 0.07343, 1.876, 0.08687, 1.914, 0.07343, 1.876, 0.09677, 1.875, 0.08687, 1.914, 0.09677, 1.875, 0.1188, 1.884, 0.08687, 1.914, 0.08687, 1.914, 0.1188, 1.884, 0.09595, 1.917, 0.1188, 1.884, 0.1332, 1.902, 0.09595, 1.917, 0.1332, 1.902, 0.1392, 1.925, 0.09595, 1.917, 0.09595, 1.917, 0.1392, 1.925, 0.09995, 1.926, 0.09995, 1.926, 0.1392, 1.925, 0.09652, 1.935, 0.1392, 1.925, 0.1347, 1.947, 0.09652, 1.935, 0.07037, 1.347, 0.07018, 1.342, 0.0747, 1.345, 0.07018, 1.342, 0.08548, 1.342, 0.0747, 1.345, 0.08548, 1.342, 0.1027, 1.345, 0.0747, 1.345, 0.1027, 1.345, 0.08695, 1.347, 0.0747, 1.345, 0.0747, 1.345, 0.08695, 1.347, 0.07037, 1.347, 0.08695, 1.347, 0.08548, 1.342, 0.07037, 1.347, 0.07037, 1.347, 0.08548, 1.342, 0.07018, 1.342, 0.2374, 1.968, 0.2115, 1.957, 0.2116, 1.91, 0.2115, 1.957, 0.1932, 1.94, 0.2116, 1.91, 0.1932, 1.94, 0.1837, 1.91, 0.2116, 1.91, 0.1837, 1.91, 0.1874, 1.894, 0.2116, 1.91, 0.2116, 1.91, 0.1874, 1.894, 0.2116, 1.891, 0.1874, 1.894, 0.2115, 1.873, 0.2116, 1.891, 0.2115, 1.873, 0.4091, 1.813, 0.2116, 1.891, 0.4091, 1.813, 0.4154, 1.866, 0.2116, 1.891, 0.2116, 1.891, 0.4154, 1.866, 0.3977, 1.91, 0.4154, 1.866, 0.4192, 1.91, 0.3977, 1.91, 0.3977, 1.91, 0.4192, 1.91, 0.3975, 1.97, 0.4192, 1.91, 0.4199, 1.938, 0.3975, 1.97, 0.3975, 1.97, 0.4199, 1.938, 0.4199, 1.938, 0.2116, 1.891, 0.3977, 1.91, 0.2116, 1.91, 0.2116, 1.91, 0.3977, 1.91, 0.2374, 1.968, 0.3977, 1.91, 0.3975, 1.97, 0.2374, 1.968, 0.6004, 1.66, 0.588, 1.66, 0.5917, 1.653, 0.588, 1.66, 0.5994, 1.617, 0.5917, 1.653, 0.5917, 1.653, 0.5994, 1.617, 0.5959, 1.631, 0.5959, 1.631, 0.5994, 1.617, 0.6191, 1.61, 0.5994, 1.617, 0.6207, 1.607, 0.6191, 1.61, 0.6207, 1.607, 0.6269, 1.638, 0.6191, 1.61, 0.6191, 1.61, 0.6269, 1.638, 0.6234, 1.636, 0.6269, 1.638, 0.6062, 1.647, 0.6234, 1.636, 0.5855, 1.699, 0.5798, 1.661, 0.588, 1.66, 0.5798, 1.661, 0.5964, 1.617, 0.588, 1.66, 0.588, 1.66, 0.5964, 1.617, 0.5994, 1.617, 0.5994, 1.617, 0.5964, 1.617, 0.6207, 1.607, 0.5964, 1.617, 0.6228, 1.598, 0.6207, 1.607, 0.6207, 1.607, 0.6228, 1.598, 0.6468, 1.591, 0.06999, 1.347, 0.06989, 1.342, 0.0749, 1.345, 0.06989, 1.342, 0.115, 1.342, 0.0749, 1.345, 0.115, 1.342, 0.1342, 1.345, 0.0749, 1.345, 0.1342, 1.345, 0.1164, 1.347, 0.0749, 1.345, 0.0749, 1.345, 0.1164, 1.347, 0.06999, 1.347, 0.1164, 1.347, 0.115, 1.342, 0.06999, 1.347, 0.06999, 1.347, 0.115, 1.342, 0.06989, 1.342, 0.03249, 1.318, 0.035, 1.312, 0.04106, 1.318, 0.035, 1.312, 0.04106, 1.309, 0.04106, 1.318, 0.04106, 1.309, 0.04713, 1.312, 0.04106, 1.318, 0.04713, 1.312, 0.04964, 1.318, 0.04106, 1.318, 0.04964, 1.318, 0.04713, 1.324, 0.04106, 1.318, 0.04713, 1.324, 0.04106, 1.327, 0.04106, 1.318, 0.04106, 1.327, 0.035, 1.324, 0.04106, 1.318, 0.04106, 1.318, 0.035, 1.324, 0.03249, 1.318, 0.07053, 1.347, 0.07021, 1.342, 0.07508, 1.345, 0.07021, 1.342, 0.09712, 1.342, 0.07508, 1.345, 0.09712, 1.342, 0.1154, 1.345, 0.07508, 1.345, 0.1154, 1.345, 0.09871, 1.347, 0.07508, 1.345, 0.07508, 1.345, 0.09871, 1.347, 0.07053, 1.347, 0.09871, 1.347, 0.09712, 1.342, 0.07053, 1.347, 0.07053, 1.347, 0.09712, 1.342, 0.07021, 1.342, 0.7004, 1.656, 0.6961, 1.642, 0.6947, 1.658, 0.0345, 1.375, 0.0345, 1.331, 0.04175, 1.375, 0.0345, 1.331, 0.04175, 1.331, 0.04175, 1.375, 0.04175, 1.375, 0.04175, 1.331, 0.04901, 1.375, 0.04175, 1.331, 0.04901, 1.331, 0.04901, 1.375, 0.04901, 1.375, 0.04901, 1.331, 0.05201, 1.375, 0.04901, 1.331, 0.05201, 1.331, 0.05201, 1.375, 0.00916, 1.375, 0.00916, 1.331, 0.01217, 1.375, 0.00916, 1.331, 0.01217, 1.331, 0.01217, 1.375, 0.01217, 1.331, 0.01942, 1.331, 0.01217, 1.375, 0.01217, 1.375, 0.01942, 1.331, 0.01942, 1.375, 0.01942, 1.331, 0.02668, 1.331, 0.01942, 1.375, 0.01942, 1.375, 0.02668, 1.331, 0.02668, 1.375, 0.02668, 1.331, 0.02968, 1.331, 0.02668, 1.375, 0.02668, 1.375, 0.02968, 1.331, 0.03149, 1.375, 0.02968, 1.331, 0.0345, 1.331, 0.03149, 1.375, 0.03149, 1.375, 0.0345, 1.331, 0.0345, 1.375])
me_fighter.materials.append(mat_fighter)
me_fighter.use_remesh_preserve_volume = False
me_fighter.use_remesh_preserve_attributes = False
me_fighter.use_mirror_vertex_groups = False
me_fighter.update()
arm_scene_root = bpy.data.armatures.new('Scene Root')  # bones are not reproduced

# ---- objects
ob_scene_root = bpy.data.objects.new('Scene Root', arm_scene_root)
ob_fighter = bpy.data.objects.new('Fighter', me_fighter)

# ---- transforms, parenting, visibility, modifiers, constraints
ob_scene_root.location = (0.0, 0.0, 0.0)
ob_scene_root.lock_rotations_4d = False
ob_scene_root.empty_display_type = 'ARROWS'
ob_scene_root.lineart.crease_threshold = 0.0
ob_fighter.parent = ob_scene_root
ob_fighter.location = (0.0, -0.02942, 0.0)
ob_fighter.rotation_euler = (-4.081e-06, -3.142, 1.571)
ob_fighter.lock_rotations_4d = False
ob_fighter.empty_display_type = 'ARROWS'
ob_fighter.lineart.crease_threshold = 0.0
_vg = ob_fighter.vertex_groups.new(name='bone_BODY')
_vg.add([0, 1, 2, 3, 4, 5, 6, 7, 8, 9, 10, 11, 12, 16, 21, 22, 23, 24, 25, 26, 27, 28, 29, 30, 31, 32, 33, 34, 35, 36, 37, 38, 39, 40, 41, 42, 43, 44, 45, 46, 47, 48, 49, 50, 51, 52, 53, 54, 55, 56, 57, 58, 59, 60, 61, 62, 63, 82, 83, 84, 85, 86, 87, 88, 89, 90, 91, 92, 93, 94, 95, 96, 97, 98, 99, 119, 120, 121, 122, 123, 124, 125, 126, 127, 128, 129, 130, 131, 132, 133, 134, 135, 136, 137, 138, 139, 140, 141, 142, 143, 144, 145, 146, 147, 148, 149, 150, 151, 152, 153, 154, 155, 156, 157, 158, 159, 160, 161, 162, 163, 164, 165, 166, 167, 168, 169, 170, 171, 172, 173, 174, 175, 176, 177, 178, 179, 180, 181, 182, 183, 184, 185, 186, 187, 188, 189, 190, 191, 192, 193, 194, 195, 201, 202, 203, 204, 205, 206, 207, 208, 209, 210, 211, 212, 213, 214, 215, 216, 217, 218, 219, 220, 221, 222, 223, 224, 225, 226, 227, 228, 229, 230, 231, 232, 241, 242, 243, 244, 245, 246, 247, 248, 249, 250, 251, 252, 253, 254, 274, 275, 276, 277, 278, 279, 280, 281, 282, 283, 284, 285, 286, 287, 288, 289, 290, 291, 292, 293, 294, 295, 296, 297, 298, 299, 300, 301, 302, 303, 304, 305, 306, 307, 308, 309, 310, 311, 312, 313, 314, 315, 316, 317, 318, 319, 320, 321, 322, 323, 324, 325, 326, 327, 328, 329, 330, 331], 1.0, 'REPLACE')
_vg = ob_fighter.vertex_groups.new(name='bone_TAIL_end')
_vg.add([13, 14, 15, 17, 18, 19, 20, 64, 65, 66, 67, 68, 69, 70, 71, 72, 73, 74, 75, 76, 77, 78, 79, 80, 81, 100, 101, 102, 103, 104, 105, 106, 107, 108, 109, 110, 111, 112, 113, 114, 115, 116, 117, 118, 196, 197, 198, 199, 200, 233, 234, 235, 236, 237, 238, 239, 240, 255, 256, 257, 258, 259, 260, 261, 262, 263, 264, 265, 266, 267, 268, 269, 270, 271, 272, 273], 1.0, 'REPLACE')
_vg = ob_fighter.vertex_groups.new(name='bone_TAIL')
_vg.add([0, 2, 3, 5, 7, 9, 11, 13, 16, 17, 18, 19, 20, 64, 70, 100, 185, 186, 188, 189, 191, 194, 197, 198, 199, 200, 235, 255], 1.0, 'REPLACE')
_m = ob_fighter.modifiers.new('Armature', 'ARMATURE')
_m.object = ob_scene_root

# ---- collection membership
col_collection_1.objects.link(ob_scene_root)
col_collection_1.objects.link(ob_fighter)

# ---- scene / render settings (as saved in the file)
scene.frame_start = 1; scene.frame_end = 250; scene.frame_set(1)
scene.render.engine = 'BLENDER_EEVEE_NEXT'
scene.render.image_settings.file_format = 'JPEG'
scene.render.image_settings.color_mode = 'RGB'
scene.render.image_settings.compression = 90
scene.render.resolution_x = 800
scene.render.resolution_y = 600
scene.render.pixel_aspect_x = 100.0
scene.render.pixel_aspect_y = 100.0
scene.render.fps = 25
scene.render.dither_intensity = 0.0
scene.render.use_compositing = False
scene.render.use_sequencer = False
scene.render.bake_margin = 2
scene.render.bake_bias = 0.0
scene.render.use_stamp_time = False
scene.render.use_stamp_date = False
scene.render.use_stamp_frame = False
scene.render.use_stamp_camera = False
scene.render.use_stamp_scene = False
scene.render.use_stamp_filename = False
scene.render.use_stamp_render_time = False
scene.render.stamp_font_size = 0
scene.cycles.use_denoising = False
scene.cycles.samples = 10
scene.cycles.sampling_pattern = 'TABULATED_SOBOL'
scene.cycles.light_sampling_threshold = 0.0
scene.cycles.use_adaptive_sampling = False
scene.cycles.use_light_tree = False
scene.cycles.blur_glossy = 0.0
scene.cycles.volume_bounces = 1
scene.cycles.pixel_filter_type = 'GAUSSIAN'
scene.cycles.sample_clamp_indirect = 0.0
scene.view_settings.view_transform = 'Raw'
bpy.context.view_layer.update()

# ---- added for rendering (the .blend has no active camera): camera
cam_auto = bpy.data.cameras.new('AutoCamera')
cam_auto.lens = 50.0
cam_auto.sensor_width = 36.0
cam_auto.clip_end = 6110.21
ob_auto_camera = bpy.data.objects.new('AutoCamera', cam_auto)
scene.collection.objects.link(ob_auto_camera)
ob_auto_camera.location = (348.157, -397.513, 344.366)
ob_auto_camera.rotation_euler = (1.09748, -7.21219e-08, 0.694738)
scene.camera = ob_auto_camera
bpy.context.view_layer.update()
